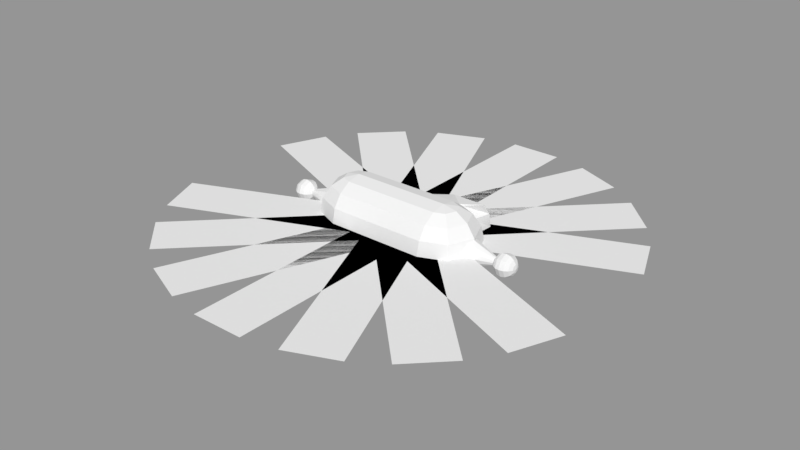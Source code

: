 # Source: Player.blend  (saved by Blender 2.79.0; exported with 4.5.12 LTS)
import bpy
from mathutils import Matrix  # noqa: F401  (used for matrix-valued properties, if any)

bpy.ops.wm.read_factory_settings(use_empty=True)
scene = bpy.context.scene
scene.name = 'Scene'

# ---- collections
col_collection_1 = bpy.data.collections.new('Collection 1'); scene.collection.children.link(col_collection_1)

# ---- meshes
me_sphere_003 = bpy.data.meshes.new('Sphere.003')
me_sphere_003.from_pydata([(-0.6658, 0.1913, 0.4619), (-0.6658, 7.55e-08, -0.5), (-0.6658, 2.211e-08, 0.5), (-0.6658, -0.1913, 0.4619), (-0.6658, -0.3536, 0.3536), (-0.6658, -0.4619, 0.1913), (-0.6658, -0.5, -2.186e-08), (-0.6658, -0.4619, -0.1913), (-0.6658, -0.3536, -0.3536), (-0.6658, -0.1913, -0.4619), (-0.8011, -0.1353, 0.4619), (-0.9158, -0.25, 0.3536), (-0.9924, -0.3266, 0.1913), (-1.019, -0.3536, -2.186e-08), (-0.9924, -0.3266, -0.1913), (-0.9158, -0.25, -0.3536), (-0.8011, -0.1353, -0.4619), (-0.8571, 8.172e-08, 0.4619), (-1.019, 8.172e-08, 0.3536), (-1.128, 5.192e-08, 0.1913), (-1.128, 5.192e-08, -0.1913), (-1.019, 8.172e-08, -0.3536), (-0.8571, 8.172e-08, -0.4619), (-0.8011, 0.1353, 0.4619), (-0.9158, 0.25, 0.3536), (-0.9924, 0.3266, 0.1913), (-1.019, 0.3536, -2.186e-08), (-0.9924, 0.3266, -0.1913), (-0.9158, 0.25, -0.3536), (-0.8011, 0.1353, -0.4619), (-0.6658, 0.3536, 0.3536), (-0.6658, 0.4619, 0.1913), (-0.6658, 0.5, -2.186e-08), (-0.6658, 0.4619, -0.1913), (-0.6658, 0.3536, -0.3536), (-0.6658, 0.1913, -0.4619), (0.6702, 2.211e-08, 0.5), (0.8055, 0.1353, 0.4619), (0.9202, 0.25, 0.3536), (0.9969, 0.3266, 0.1913), (1.024, 0.3536, -2.186e-08), (0.9969, 0.3266, -0.1913), (0.9202, 0.25, -0.3536), (0.8055, 0.1353, -0.4619), (0.6702, 0.1913, 0.4619), (0.8616, 7.427e-08, 0.4619), (1.024, 8.172e-08, 0.3536), (1.132, 8.172e-08, 0.1913), (1.132, 8.172e-08, -0.1913), (1.024, 8.172e-08, -0.3536), (0.8616, 7.427e-08, -0.4619), (0.8055, -0.1353, 0.4619), (0.9202, -0.25, 0.3536), (0.9969, -0.3266, 0.1913), (1.024, -0.3536, -2.186e-08), (0.9969, -0.3266, -0.1913), (0.9202, -0.25, -0.3536), (0.8055, -0.1353, -0.4619), (0.6702, -0.1913, 0.4619), (0.6702, -0.3536, 0.3536), (0.6702, -0.4619, 0.1913), (0.6702, -0.5, -2.186e-08), (0.6702, -0.4619, -0.1913), (0.6702, -0.3536, -0.3536), (0.6702, -0.1913, -0.4619), (0.8858, 0.5331, 0.3536), (0.8858, 0.6415, 0.1913), (0.8858, 0.6795, -2.186e-08), (0.8858, 0.6415, -0.1913), (0.8858, 0.5331, -0.3536), (0.6702, 0.1913, -0.4619), (0.6702, 7.55e-08, -0.5), (0.05581, 0.4619, -0.1913), (0.6702, 0.3162, -0.3785), (0.701, 0.3408, -0.3536), (0.8268, 0.3971, -0.1913), (0.8687, 0.4178, -2.186e-08), (0.6702, 0.3156, 0.3789), (0.009374, 0.5, -2.186e-08), (0.8268, 0.3971, 0.1913), (0.1923, 0.3536, -0.3536), (0.05581, 0.4619, 0.1913), (0.701, 0.3408, 0.3536), (0.1923, 0.3536, 0.3536), (0.2271, 0.3157, 0.3788), (0.2802, 0.2723, 0.4078), (0.337, 0.2397, 0.4296), (0.3966, 0.2192, 0.4433), (0.458, 0.2121, 0.448), (0.518, 0.2192, 0.4433), (0.5739, 0.2397, 0.4296), (0.6247, 0.2723, 0.4078), (0.6247, 0.2723, -0.4078), (0.5739, 0.2397, -0.4296), (0.518, 0.2192, -0.4433), (0.458, 0.2121, -0.448), (0.3966, 0.2192, -0.4433), (0.337, 0.2397, -0.4297), (0.2802, 0.2723, -0.4078), (0.2271, 0.3157, -0.3788), (0.4312, 0.5331, 0.3536), (0.363, 0.6415, -0.1913), (0.3398, 0.6795, -2.186e-08), (0.4312, 0.5331, -0.3536), (0.363, 0.6415, 0.1913), (0.2097, 0.3346, -0.3662), (1.136, 8.006e-08, -0.17), (1.1, 0.17, -2.186e-08), (1.136, 8.006e-08, 0.17), (1.1, -0.17, -2.186e-08), (1.092, -0.1468, -0.08579), (1.105, -0.08579, -0.1468), (1.105, 0.08579, -0.1468), (1.092, 0.1468, -0.08579), (1.092, 0.1468, 0.08579), (1.105, 0.08579, 0.1468), (1.105, -0.08579, 0.1468), (1.092, -0.1468, 0.08579), (-1.095, -0.17, -2.186e-08), (-1.132, 5.523e-08, -0.17), (-1.132, 5.523e-08, 0.17), (-1.095, 0.17, -2.186e-08), (-1.101, -0.08654, 0.1464), (-1.088, -0.1475, 0.08452), (-1.088, 0.1464, 0.08654), (-1.101, 0.08452, 0.1475), (-1.088, -0.1464, -0.08654), (-1.101, -0.08452, -0.1475), (-1.101, 0.08654, -0.1464), (-1.088, 0.1475, -0.08452), (1.45, 6.691e-08, 0.05347), (1.45, -0.04619, 0.02706), (1.45, -0.05347, -1.448e-08), (1.45, -0.02704, -0.0462), (1.45, 6.691e-08, -0.05347), (1.45, -0.04617, -0.02698), (1.45, -0.02691, 0.04625), (1.45, 0.02696, 0.04623), (1.45, 0.05347, -1.448e-08), (1.45, 0.04627, 0.02687), (1.45, 0.04624, -0.02695), (1.45, 0.02703, -0.04621), (-1.45, 5.126e-08, -0.05314), (-1.45, -0.02718, 0.04614), (-1.45, -0.04614, -0.02718), (-1.45, -0.05314, -2.897e-08), (-1.45, 5.126e-08, 0.05314), (-1.45, -0.0464, 0.02656), (-1.45, -0.02674, -0.04633), (-1.45, 0.05314, -2.897e-08), (-1.45, 0.04638, -0.02661), (-1.45, 0.02651, 0.04642), (-1.45, 0.02708, -0.04619), (-1.45, 0.04613, 0.02721), (-1.482, 0.1061, 5.364e-07), (-1.739, 2.235e-08, 5.215e-07), (-1.45, 0.04059, -0.04059), (-1.482, 0.075, -0.075), (-1.531, 0.09799, -0.09799), (-1.589, 0.1061, -0.1061), (-1.646, 0.09799, -0.09799), (-1.695, 0.075, -0.075), (-1.727, 0.04059, -0.04059), (-1.45, 2.235e-08, -0.0574), (-1.482, 2.235e-08, -0.1061), (-1.531, 2.235e-08, -0.1386), (-1.589, 2.235e-08, -0.15), (-1.646, 2.235e-08, -0.1386), (-1.695, 2.235e-08, -0.1061), (-1.727, 2.235e-08, -0.0574), (-1.45, -0.04059, -0.04059), (-1.482, -0.075, -0.075), (-1.531, -0.09799, -0.09799), (-1.589, -0.1061, -0.1061), (-1.646, -0.09799, -0.09799), (-1.695, -0.075, -0.075), (-1.727, -0.04059, -0.04059), (-1.45, -0.0574, 5.364e-07), (-1.482, -0.1061, 5.364e-07), (-1.531, -0.1386, 5.327e-07), (-1.589, -0.15, 5.282e-07), (-1.646, -0.1386, 5.253e-07), (-1.695, -0.1061, 5.215e-07), (-1.727, -0.0574, 5.215e-07), (-1.45, -0.04059, 0.04059), (-1.482, -0.075, 0.075), (-1.531, -0.09799, 0.09799), (-1.589, -0.1061, 0.1061), (-1.646, -0.09799, 0.09799), (-1.695, -0.075, 0.075), (-1.727, -0.04059, 0.04059), (-1.45, 2.235e-08, 0.0574), (-1.482, 2.235e-08, 0.1061), (-1.531, 2.235e-08, 0.1386), (-1.589, 2.235e-08, 0.15), (-1.646, 2.235e-08, 0.1386), (-1.695, 2.235e-08, 0.1061), (-1.727, 2.235e-08, 0.0574), (-1.45, 0.04059, 0.04059), (-1.482, 0.075, 0.075), (-1.531, 0.09799, 0.09799), (-1.589, 0.1061, 0.1061), (-1.646, 0.09799, 0.09799), (-1.695, 0.075, 0.075), (-1.727, 0.04059, 0.04059), (-1.45, 0.0574, 5.364e-07), (-1.531, 0.1386, 5.327e-07), (-1.589, 0.15, 5.282e-07), (-1.646, 0.1386, 5.253e-07), (-1.695, 0.1061, 5.215e-07), (-1.727, 0.0574, 5.215e-07), (1.483, 0.1061, 5.96e-08), (1.739, 2.235e-08, 4.47e-08), (1.45, 0.04059, 0.04059), (1.483, 0.075, 0.075), (1.531, 0.09799, 0.09799), (1.589, 0.1061, 0.1061), (1.646, 0.09799, 0.09799), (1.695, 0.075, 0.075), (1.727, 0.04059, 0.04059), (1.45, 2.235e-08, 0.0574), (1.483, 2.235e-08, 0.1061), (1.531, 2.235e-08, 0.1386), (1.589, 2.235e-08, 0.15), (1.646, 2.235e-08, 0.1386), (1.695, 2.235e-08, 0.1061), (1.727, 2.235e-08, 0.0574), (1.45, -0.04059, 0.04059), (1.483, -0.075, 0.075), (1.531, -0.09799, 0.09799), (1.589, -0.1061, 0.1061), (1.646, -0.09799, 0.09799), (1.695, -0.075, 0.075), (1.727, -0.04059, 0.04059), (1.45, -0.0574, 5.96e-08), (1.483, -0.1061, 5.96e-08), (1.531, -0.1386, 5.588e-08), (1.589, -0.15, 5.138e-08), (1.646, -0.1386, 4.843e-08), (1.695, -0.1061, 4.47e-08), (1.727, -0.0574, 4.47e-08), (1.45, -0.04059, -0.04059), (1.483, -0.075, -0.075), (1.531, -0.09799, -0.09799), (1.589, -0.1061, -0.1061), (1.646, -0.09799, -0.09799), (1.695, -0.075, -0.075), (1.727, -0.04059, -0.04059), (1.45, 2.235e-08, -0.0574), (1.483, 2.235e-08, -0.1061), (1.531, 2.235e-08, -0.1386), (1.589, 2.235e-08, -0.15), (1.646, 2.235e-08, -0.1386), (1.695, 2.235e-08, -0.1061), (1.727, 2.235e-08, -0.0574), (1.45, 0.04059, -0.04059), (1.483, 0.075, -0.075), (1.531, 0.09799, -0.09799), (1.589, 0.1061, -0.1061), (1.646, 0.09799, -0.09799), (1.695, 0.075, -0.075), (1.727, 0.04059, -0.04059), (1.45, 0.0574, 5.96e-08), (1.531, 0.1386, 5.588e-08), (1.589, 0.15, 5.138e-08), (1.646, 0.1386, 4.843e-08), (1.695, 0.1061, 4.47e-08), (1.727, 0.0574, 4.47e-08)], [(69, 73)], [(1, 35, 70, 71), (8, 9, 64, 63), (30, 0, 44, 77, 91, 90, 89, 88, 87, 86, 85, 84, 83), (35, 34, 80, 105, 99, 98, 97, 96, 95, 94, 93, 92, 73, 70), (7, 8, 63, 62), (9, 1, 71, 64), (0, 2, 36, 44), (34, 33, 72, 80), (6, 7, 62, 61), (2, 3, 58, 36), (33, 32, 78, 72), (5, 6, 61, 60), (32, 31, 81, 78), (4, 5, 60, 59), (31, 30, 83, 81), (3, 4, 59, 58), (1, 9, 16), (8, 7, 14, 15), (6, 5, 12, 13), (4, 3, 10, 11), (9, 8, 15, 16), (7, 6, 13, 14), (5, 4, 11, 12), (3, 2, 10), (11, 10, 17, 18), (16, 15, 21, 22), (14, 13, 118, 126, 127, 119, 20), (12, 11, 18, 19), (10, 2, 17), (1, 16, 22), (15, 14, 20, 21), (13, 12, 19, 120, 122, 123, 118), (22, 21, 28, 29), (20, 119, 128, 129, 121, 26, 27), (19, 18, 24, 25), (17, 2, 23), (1, 22, 29), (21, 20, 27, 28), (119, 127, 148, 142), (18, 17, 23, 24), (23, 2, 0), (1, 29, 35), (28, 27, 33, 34), (26, 25, 31, 32), (24, 23, 0, 30), (29, 28, 34, 35), (27, 26, 32, 33), (25, 24, 30, 31), (44, 36, 37), (71, 70, 43), (69, 68, 75, 74), (67, 66, 79, 76), (65, 77, 82), (70, 73, 74, 42, 43), (68, 67, 76, 75), (66, 65, 82, 79), (40, 39, 47, 108, 115, 114, 107), (38, 37, 45, 46), (43, 42, 49, 50), (41, 40, 107, 113, 112, 106, 48), (39, 38, 46, 47), (37, 36, 45), (71, 43, 50), (42, 41, 48, 49), (50, 49, 56, 57), (48, 106, 111, 110, 109, 54, 55), (47, 46, 52, 53), (45, 36, 51), (71, 50, 57), (49, 48, 55, 56), (46, 45, 51, 52), (53, 52, 59, 60), (51, 36, 58), (71, 57, 64), (56, 55, 62, 63), (54, 53, 60, 61), (52, 51, 58, 59), (57, 56, 63, 64), (55, 54, 61, 62), (83, 84, 85, 86, 87, 88, 89, 90, 91, 77, 65, 100), (101, 102, 67, 68), (102, 104, 66, 67), (76, 79, 39, 40), (73, 92, 93, 94, 95, 96, 97, 98, 99, 105, 80, 103, 69, 74), (79, 82, 38, 39), (104, 100, 65, 66), (74, 75, 41, 42), (82, 77, 44, 37, 38), (75, 76, 40, 41), (103, 101, 68, 69), (81, 83, 100, 104), (78, 81, 104, 102), (72, 78, 102, 101), (80, 72, 101, 103), (109, 117, 116, 108, 47, 53, 54), (118, 123, 147, 145), (121, 124, 125, 120, 19, 25, 26), (122, 143, 147, 123), (124, 153, 151, 125), (107, 114, 139, 138), (106, 112, 141, 134), (109, 110, 135, 132), (114, 115, 137, 139), (116, 117, 131, 136), (117, 109, 132, 131), (115, 108, 130, 137), (113, 107, 138, 140), (111, 106, 134, 133), (108, 116, 136, 130), (128, 119, 142, 152), (129, 128, 152, 150), (126, 144, 148, 127), (124, 121, 149, 153), (121, 129, 150, 149), (122, 120, 146, 143), (120, 125, 151, 146), (126, 118, 145, 144), (110, 111, 133, 135), (112, 113, 140, 141), (207, 206, 158, 159), (154, 205, 150, 156, 157), (210, 209, 161, 162), (208, 207, 159, 160), (206, 154, 157, 158), (155, 210, 162), (209, 208, 160, 161), (162, 161, 168, 169), (160, 159, 166, 167), (158, 157, 164, 165), (155, 162, 169), (161, 160, 167, 168), (159, 158, 165, 166), (157, 156, 152, 163, 164), (155, 169, 176), (168, 167, 174, 175), (166, 165, 172, 173), (164, 163, 148, 170, 171), (169, 168, 175, 176), (167, 166, 173, 174), (165, 164, 171, 172), (175, 174, 181, 182), (173, 172, 179, 180), (171, 170, 144, 177, 178), (176, 175, 182, 183), (174, 173, 180, 181), (172, 171, 178, 179), (155, 176, 183), (183, 182, 189, 190), (181, 180, 187, 188), (179, 178, 185, 186), (155, 183, 190), (182, 181, 188, 189), (180, 179, 186, 187), (178, 177, 147, 184, 185), (188, 187, 194, 195), (186, 185, 192, 193), (155, 190, 197), (189, 188, 195, 196), (187, 186, 193, 194), (185, 184, 143, 191, 192), (190, 189, 196, 197), (155, 197, 204), (196, 195, 202, 203), (194, 193, 200, 201), (192, 191, 151, 198, 199), (197, 196, 203, 204), (195, 194, 201, 202), (193, 192, 199, 200), (201, 200, 206, 207), (199, 198, 153, 205, 154), (204, 203, 209, 210), (202, 201, 207, 208), (200, 199, 154, 206), (155, 204, 210), (203, 202, 208, 209), (265, 264, 216, 217), (263, 211, 214, 215), (212, 267, 219), (266, 265, 217, 218), (264, 263, 215, 216), (211, 262, 139, 213, 214), (267, 266, 218, 219), (212, 219, 226), (218, 217, 224, 225), (216, 215, 222, 223), (214, 213, 137, 220, 221), (219, 218, 225, 226), (217, 216, 223, 224), (215, 214, 221, 222), (221, 220, 136, 227, 228), (226, 225, 232, 233), (224, 223, 230, 231), (222, 221, 228, 229), (212, 226, 233), (225, 224, 231, 232), (223, 222, 229, 230), (233, 232, 239, 240), (231, 230, 237, 238), (229, 228, 235, 236), (212, 233, 240), (232, 231, 238, 239), (230, 229, 236, 237), (228, 227, 131, 234, 235), (212, 240, 247), (239, 238, 245, 246), (237, 236, 243, 244), (235, 234, 241, 242), (240, 239, 246, 247), (238, 237, 244, 245), (236, 235, 242, 243), (246, 245, 252, 253), (244, 243, 250, 251), (242, 241, 133, 248, 249), (247, 246, 253, 254), (245, 244, 251, 252), (243, 242, 249, 250), (212, 247, 254), (254, 253, 260, 261), (252, 251, 258, 259), (250, 249, 256, 257), (212, 254, 261), (253, 252, 259, 260), (251, 250, 257, 258), (249, 248, 141, 255, 256), (259, 258, 264, 265), (257, 256, 211, 263), (212, 261, 267), (260, 259, 265, 266), (258, 257, 263, 264), (256, 255, 140, 262, 211), (261, 260, 266, 267), (133, 134, 141, 248), (133, 241, 135), (131, 132, 135, 234), (136, 131, 227), (136, 220, 137, 130), (137, 213, 139), (140, 138, 139, 262), (141, 140, 255), (150, 205, 153, 149), (153, 198, 151), (152, 156, 150), (142, 148, 163, 152), (148, 144, 170), (147, 177, 144, 145), (147, 143, 184), (146, 151, 191, 143)])
me_sphere_003.use_remesh_preserve_volume = False
me_sphere_003.use_remesh_preserve_attributes = False
me_sphere_003.use_mirror_vertex_groups = False
me_sphere_003.update()
me_plane_001 = bpy.data.meshes.new('Plane.001')
me_plane_001.from_pydata([(1.75, -6.875, 0.0), (1.75, 6.875, 0.0), (-1.75, -6.875, 0.0), (-1.75, 6.875, 0.0)], [], [(0, 2, 3, 1)])
_uv = me_plane_001.uv_layers.new(name='UVMap')
_uv.uv.foreach_set('vector', [0.9999, 7.07e-05, 7.076e-05, 7.073e-05, 7.07e-05, 0.5, 0.9999, 0.5])
me_plane_001.use_remesh_preserve_volume = False
me_plane_001.use_remesh_preserve_attributes = False
me_plane_001.use_mirror_vertex_groups = False
me_plane_001.update()

# ---- objects
ob_player = bpy.data.objects.new('Player', None)
ob_ropeorigin = bpy.data.objects.new('RopeOrigin', None)
ob_grapplearmend = bpy.data.objects.new('GrappleArmEnd', None)
ob_wallhooksprite = bpy.data.objects.new('WallHookSprite', None)
ob_playersprite = bpy.data.objects.new('PlayerSprite', me_sphere_003)
ob_lowerlightningplanes = bpy.data.objects.new('LowerLightningPlanes', None)
ob_lowerlightningplane_003 = bpy.data.objects.new('LowerLightningPlane.003', me_plane_001)
ob_lowerlightningplane_001 = bpy.data.objects.new('LowerLightningPlane.001', me_plane_001)
ob_lowerlightningplane_006 = bpy.data.objects.new('LowerLightningPlane.006', me_plane_001)
ob_lowerlightningplane_005 = bpy.data.objects.new('LowerLightningPlane.005', me_plane_001)
ob_lowerlightningplane_002 = bpy.data.objects.new('LowerLightningPlane.002', me_plane_001)
ob_lowerlightningplane_004 = bpy.data.objects.new('LowerLightningPlane.004', me_plane_001)
ob_lowerlightningplane_000 = bpy.data.objects.new('LowerLightningPlane.000', me_plane_001)
ob_upperlightningplanes = bpy.data.objects.new('UpperLightningPlanes', None)
ob_upperlightningplane_003 = bpy.data.objects.new('UpperLightningPlane.003', me_plane_001)
ob_upperlightningplane_002 = bpy.data.objects.new('UpperLightningPlane.002', me_plane_001)
ob_upperlightningplane_004 = bpy.data.objects.new('UpperLightningPlane.004', me_plane_001)
ob_upperlightningplane_011 = bpy.data.objects.new('UpperLightningPlane.011', me_plane_001)
ob_upperlightningplane_010 = bpy.data.objects.new('UpperLightningPlane.010', me_plane_001)
ob_upperlightningplane_005 = bpy.data.objects.new('UpperLightningPlane.005', me_plane_001)
ob_upperlightningplane = bpy.data.objects.new('UpperLightningPlane', me_plane_001)

# ---- transforms, parenting, visibility, modifiers, constraints
ob_player.location = (0.0, 0.0, 0.0)
ob_player.scale = (4.931, 4.931, 4.931)
ob_player.empty_image_offset = (0.0, 0.0)
ob_player.lineart.crease_threshold = 0.0
ob_ropeorigin.parent = ob_player
ob_ropeorigin.matrix_parent_inverse = Matrix(((0.2028, 0.0, 0.0, 0.0), (0.0, 0.2028, 0.0, 0.0), (0.0, 0.0, 0.2028, 0.0), (0.0, 0.0, 0.0, 1.0)))
ob_ropeorigin.location = (0.0, 0.0, 0.0)
ob_ropeorigin.empty_image_offset = (0.0, 0.0)
ob_ropeorigin.lineart.crease_threshold = 0.0
ob_grapplearmend.parent = ob_ropeorigin
ob_grapplearmend.location = (3.109e-08, 7.835, 0.0)
ob_grapplearmend.empty_image_offset = (0.0, 0.0)
ob_grapplearmend.lineart.crease_threshold = 0.0
ob_wallhooksprite.parent = ob_grapplearmend
ob_wallhooksprite.location = (0.0, 0.0, 0.0)
ob_wallhooksprite.empty_image_offset = (0.0, 0.0)
ob_wallhooksprite.lineart.crease_threshold = 0.0
ob_playersprite.parent = ob_player
ob_playersprite.location = (0.0, 0.0, 0.0)
ob_playersprite.lineart.crease_threshold = 0.0
ob_lowerlightningplanes.parent = ob_playersprite
ob_lowerlightningplanes.matrix_parent_inverse = Matrix(((0.2028, 0.0, 0.0, 0.0), (0.0, 0.2028, 0.0, 0.0), (0.0, 0.0, 0.2028, 0.0), (0.0, 0.0, 0.0, 1.0)))
ob_lowerlightningplanes.location = (0.0, 0.0, 0.0)
ob_lowerlightningplanes.rotation_euler = (0.0, 0.0, -3.141)
ob_lowerlightningplanes.empty_image_offset = (0.0, 0.0)
ob_lowerlightningplanes.lineart.crease_threshold = 0.0
ob_lowerlightningplane_003.parent = ob_lowerlightningplanes
ob_lowerlightningplane_003.location = (0.0, 8.0, 0.0)
ob_lowerlightningplane_003.lineart.crease_threshold = 0.0
ob_lowerlightningplane_001.parent = ob_lowerlightningplanes
ob_lowerlightningplane_001.location = (5.66, 5.66, 0.0)
ob_lowerlightningplane_001.rotation_euler = (0.0, -0.0, -0.7854)
ob_lowerlightningplane_001.lineart.crease_threshold = 0.0
ob_lowerlightningplane_006.parent = ob_lowerlightningplanes
ob_lowerlightningplane_006.location = (7.39, 3.06, 0.0)
ob_lowerlightningplane_006.rotation_euler = (0.0, -0.0, -1.178)
ob_lowerlightningplane_006.lineart.crease_threshold = 0.0
ob_lowerlightningplane_005.parent = ob_lowerlightningplanes
ob_lowerlightningplane_005.location = (3.06, 7.39, -4.807e-07)
ob_lowerlightningplane_005.rotation_euler = (0.0, -0.0, -0.3927)
ob_lowerlightningplane_005.lineart.crease_threshold = 0.0
ob_lowerlightningplane_002.parent = ob_lowerlightningplanes
ob_lowerlightningplane_002.location = (-3.06, 7.39, 0.0)
ob_lowerlightningplane_002.rotation_euler = (0.0, 0.0, 0.3927)
ob_lowerlightningplane_002.lineart.crease_threshold = 0.0
ob_lowerlightningplane_004.parent = ob_lowerlightningplanes
ob_lowerlightningplane_004.location = (-5.66, 5.66, 0.0)
ob_lowerlightningplane_004.rotation_euler = (0.0, 0.0, 0.7854)
ob_lowerlightningplane_004.lineart.crease_threshold = 0.0
ob_lowerlightningplane_000.parent = ob_lowerlightningplanes
ob_lowerlightningplane_000.location = (-7.39, 3.06, 0.0)
ob_lowerlightningplane_000.rotation_euler = (0.0, 0.0, 1.178)
ob_lowerlightningplane_000.lineart.crease_threshold = 0.0
ob_upperlightningplanes.parent = ob_playersprite
ob_upperlightningplanes.matrix_parent_inverse = Matrix(((0.2028, 0.0, 0.0, 0.0), (0.0, 0.2028, 0.0, 0.0), (0.0, 0.0, 0.2028, 0.0), (0.0, 0.0, 0.0, 1.0)))
ob_upperlightningplanes.location = (0.0, 0.0, 0.0)
ob_upperlightningplanes.empty_image_offset = (0.0, 0.0)
ob_upperlightningplanes.lineart.crease_threshold = 0.0
ob_upperlightningplane_003.parent = ob_upperlightningplanes
ob_upperlightningplane_003.location = (-7.39, 3.06, 0.0)
ob_upperlightningplane_003.rotation_euler = (0.0, 0.0, 1.178)
ob_upperlightningplane_003.lineart.crease_threshold = 0.0
ob_upperlightningplane_002.parent = ob_upperlightningplanes
ob_upperlightningplane_002.location = (-5.66, 5.66, 0.0)
ob_upperlightningplane_002.rotation_euler = (0.0, 0.0, 0.7854)
ob_upperlightningplane_002.lineart.crease_threshold = 0.0
ob_upperlightningplane_004.parent = ob_upperlightningplanes
ob_upperlightningplane_004.location = (-3.06, 7.39, 0.0)
ob_upperlightningplane_004.rotation_euler = (0.0, 0.0, 0.3927)
ob_upperlightningplane_004.lineart.crease_threshold = 0.0
ob_upperlightningplane_011.parent = ob_upperlightningplanes
ob_upperlightningplane_011.location = (3.06, 7.39, -4.807e-07)
ob_upperlightningplane_011.rotation_euler = (0.0, -0.0, -0.3927)
ob_upperlightningplane_011.lineart.crease_threshold = 0.0
ob_upperlightningplane_010.parent = ob_upperlightningplanes
ob_upperlightningplane_010.location = (7.39, 3.06, 0.0)
ob_upperlightningplane_010.rotation_euler = (0.0, -0.0, -1.178)
ob_upperlightningplane_010.lineart.crease_threshold = 0.0
ob_upperlightningplane_005.parent = ob_upperlightningplanes
ob_upperlightningplane_005.location = (5.66, 5.66, 0.0)
ob_upperlightningplane_005.rotation_euler = (0.0, -0.0, -0.7854)
ob_upperlightningplane_005.lineart.crease_threshold = 0.0
ob_upperlightningplane.parent = ob_upperlightningplanes
ob_upperlightningplane.location = (0.0, 8.0, 0.0)
ob_upperlightningplane.lineart.crease_threshold = 0.0

# ---- collection membership
col_collection_1.objects.link(ob_player)
col_collection_1.objects.link(ob_ropeorigin)
col_collection_1.objects.link(ob_grapplearmend)
col_collection_1.objects.link(ob_wallhooksprite)
col_collection_1.objects.link(ob_playersprite)
col_collection_1.objects.link(ob_lowerlightningplanes)
col_collection_1.objects.link(ob_lowerlightningplane_003)
col_collection_1.objects.link(ob_lowerlightningplane_001)
col_collection_1.objects.link(ob_lowerlightningplane_006)
col_collection_1.objects.link(ob_lowerlightningplane_005)
col_collection_1.objects.link(ob_lowerlightningplane_002)
col_collection_1.objects.link(ob_lowerlightningplane_004)
col_collection_1.objects.link(ob_lowerlightningplane_000)
col_collection_1.objects.link(ob_upperlightningplanes)
col_collection_1.objects.link(ob_upperlightningplane_003)
col_collection_1.objects.link(ob_upperlightningplane_002)
col_collection_1.objects.link(ob_upperlightningplane_004)
col_collection_1.objects.link(ob_upperlightningplane_011)
col_collection_1.objects.link(ob_upperlightningplane_010)
col_collection_1.objects.link(ob_upperlightningplane_005)
col_collection_1.objects.link(ob_upperlightningplane)

# ---- scene / render settings (as saved in the file)
scene.frame_start = 1; scene.frame_end = 250; scene.frame_set(1)
scene.render.engine = 'BLENDER_EEVEE_NEXT'
scene.render.resolution_percentage = 50
scene.render.dither_intensity = 0.0
scene.cycles.use_denoising = False
scene.cycles.samples = 128
scene.cycles.sampling_pattern = 'TABULATED_SOBOL'
scene.cycles.use_adaptive_sampling = False
scene.cycles.use_light_tree = False
scene.cycles.blur_glossy = 0.0
scene.cycles.sample_clamp_indirect = 0.0
scene.view_settings.view_transform = 'Standard'
bpy.context.view_layer.update()

# ---- added for rendering (the .blend has no active camera and no usable light): camera, sun + grey world if the file has none
cam_auto = bpy.data.cameras.new('AutoCamera')
cam_auto.lens = 50.0
cam_auto.sensor_width = 36.0
cam_auto.clip_end = 1000.0
ob_auto_camera = bpy.data.objects.new('AutoCamera', cam_auto)
scene.collection.objects.link(ob_auto_camera)
ob_auto_camera.location = (38.5964, -46.3155, 30.8769)
ob_auto_camera.rotation_euler = (1.09748, -7.21219e-08, 0.694738)
scene.camera = ob_auto_camera
light_auto_sun = bpy.data.lights.new('AutoSun', 'SUN')
light_auto_sun.energy = 3.0
light_auto_sun.angle = 0.0523599
ob_auto_sun = bpy.data.objects.new('AutoSun', light_auto_sun)
scene.collection.objects.link(ob_auto_sun)
ob_auto_sun.rotation_euler = (0.872665, 0.174533, 0.523599)
if scene.world is None:
    world_auto = bpy.data.worlds.new('AutoWorld')
    world_auto.color = (0.3, 0.3, 0.3)
    scene.world = world_auto
bpy.context.view_layer.update()
